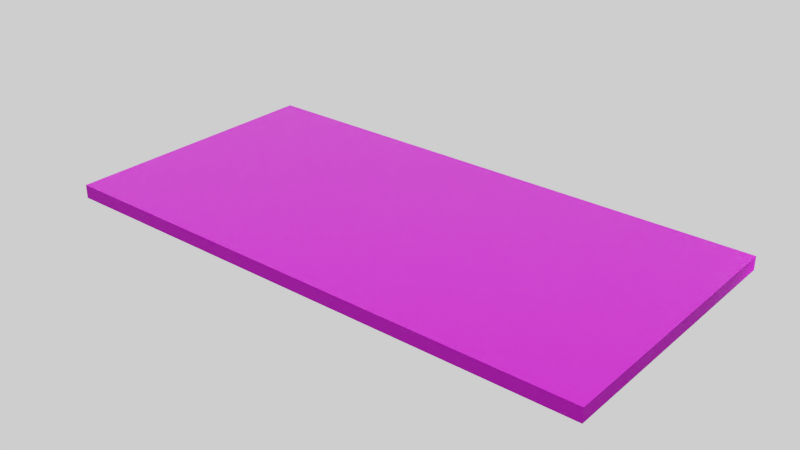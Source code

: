 # Source: untitled.blend  (saved by Blender 2.93.21; exported with 4.5.12 LTS)
import bpy
from mathutils import Matrix  # noqa: F401  (used for matrix-valued properties, if any)

bpy.ops.wm.read_factory_settings(use_empty=True)
scene = bpy.context.scene
scene.name = 'Scene'

# ---- collections
col_collection = bpy.data.collections.new('Collection'); scene.collection.children.link(col_collection)

# ---- images (referenced by path relative to the original .blend; pixels are not part of the script)
import os
ASSET_DIR = os.environ.get("B2B_ASSET_DIR", "")  # directory of the original .blend (textures are referenced by path, not embedded)
HERE = os.path.dirname(os.path.abspath(__file__))  # packed textures are extracted next to this script under _unpacked/

def load_image(name, relpath, width, height, colorspace="sRGB"):
    """Load a texture the original file referenced (path relative to the .blend, or extracted next to this script)."""
    p = next((c for c in (os.path.join(HERE, relpath), os.path.join(ASSET_DIR, relpath)) if relpath and os.path.exists(c)), "")
    if p:
        img = bpy.data.images.load(p, check_existing=True)
        img.name = name
    else:  # same state as the original file: an image datablock whose file is absent (Cycles renders it pink)
        img = bpy.data.images.new(name, width, height)
        img.source = "FILE"
        img.filepath = "//" + (relpath or name)
    img.colorspace_settings.name = colorspace
    return img
img_wood_table_001_nor_gl_4k_jpg = load_image('wood_table_001_nor_gl_4k.jpg', 'wood_table_001_nor_gl_4k.jpg', 1024, 1024, 'Non-Color')
img_wood_table_001_rough_4k_jpg = load_image('wood_table_001_rough_4k.jpg', 'specular.jpg', 1024, 1024, 'Non-Color')
img_wood_table_001_diff_4k_jpg = load_image('wood_table_001_diff_4k.jpg', 'wood_table_001_diff_4k.jpg', 1024, 1024, 'sRGB')

# ---- materials (node trees are filled in below, after node groups)
mat_wood = bpy.data.materials.new('Wood')
mat_wood.use_transparent_shadow = False

# ---- material node trees
mat_wood.use_nodes = True; mat_wood.node_tree.nodes.clear()
_N = mat_wood.node_tree.nodes; _L = mat_wood.node_tree.links
n0 = _N.new('ShaderNodeNormalMap'); n0.name = 'Normal Map'; n0.location = (-275, -306)
n1 = _N.new('ShaderNodeTexImage'); n1.name = 'Image Texture.002'; n1.location = (-624, -367)
n1.image = img_wood_table_001_nor_gl_4k_jpg
n2 = _N.new('ShaderNodeOutputMaterial'); n2.name = 'Material Output'; n2.location = (322, 300)
n3 = _N.new('ShaderNodeTexImage'); n3.name = 'Image Texture.001'; n3.location = (-486, -17)
n3.image = img_wood_table_001_rough_4k_jpg
n4 = _N.new('ShaderNodeTexImage'); n4.name = 'Image Texture'; n4.location = (-463, 321)
n4.image = img_wood_table_001_diff_4k_jpg
n5 = _N.new('ShaderNodeBsdfPrincipled'); n5.name = 'Principled BSDF'; n5.location = (7, 257)
n5.distribution = 'GGX'
n5.subsurface_method = 'BURLEY'
n5.inputs[3].default_value = 1.45
n5.inputs[27].default_value = (0.0, 0.0, 0.0, 1.0)
n5.inputs[28].default_value = 1.0
_L.new(n5.outputs[0], n2.inputs[0])
_L.new(n4.outputs[0], n5.inputs[0])
_L.new(n3.outputs[0], n5.inputs[13])
_L.new(n1.outputs[0], n0.inputs[1])
_L.new(n0.outputs[0], n5.inputs[5])
n2.is_active_output = True

# ---- world
world_world = bpy.data.worlds.new('World'); scene.world = world_world
world_world.use_nodes = True; world_world.node_tree.nodes.clear()
_N = world_world.node_tree.nodes; _L = world_world.node_tree.links
n0 = _N.new('ShaderNodeOutputWorld'); n0.name = 'World Output'; n0.location = (300, 300)
n1 = _N.new('ShaderNodeBackground'); n1.name = 'Background'; n1.location = (10, 300)
n1.inputs[0].default_value = (1.0, 1.0, 1.0, 1.0)
_L.new(n1.outputs[0], n0.inputs[0])
n0.is_active_output = True
world_world.color = (0.05088, 0.05088, 0.05088)
world_world.use_sun_shadow = False
world_world.sun_shadow_jitter_overblur = 0.0

# ---- lights
light_point_003 = bpy.data.lights.new('Point.003', 'POINT')
light_point_003.transmission_factor = 0.0
light_point_003.energy = 105.6
light_point_003.shadow_soft_size = 0.25
light_point_003.shadow_maximum_resolution = 0.006
light_point_003.use_absolute_resolution = True

# ---- meshes
me_cube_001 = bpy.data.meshes.new('Cube.001')
me_cube_001.from_pydata([(-1.0, -1.0, -1.0), (-1.0, -1.0, 1.0), (-1.0, 1.0, -1.0), (-1.0, 1.0, 1.0), (1.0, -1.0, -1.0), (1.0, -1.0, 1.0), (1.0, 1.0, -1.0), (1.0, 1.0, 1.0)], [], [(0, 1, 3, 2), (2, 3, 7, 6), (6, 7, 5, 4), (4, 5, 1, 0), (2, 6, 4, 0), (7, 3, 1, 5)])
_uv = me_cube_001.uv_layers.new(name='UVMap')
_uv.uv.foreach_set('vector', [0.375, 0.0, 0.625, 0.0, 0.625, 0.25, 0.375, 0.25, 0.375, 0.25, 0.625, 0.25, 0.625, 0.5, 0.375, 0.5, 0.375, 0.5, 0.625, 0.5, 0.625, 0.75, 0.375, 0.75, 0.375, 0.75, 0.625, 0.75, 0.625, 1.0, 0.375, 1.0, 0.125, 0.5, 0.375, 0.5, 0.375, 0.75, 0.125, 0.75, 0.625, 0.5, 0.875, 0.5, 0.875, 0.75, 0.625, 0.75])
me_cube_001.materials.append(mat_wood)
me_cube_001.use_remesh_fix_poles = True
me_cube_001.use_remesh_preserve_attributes = False
me_cube_001.update()

# ---- objects
ob_floor = bpy.data.objects.new('Floor', me_cube_001)
ob_point = bpy.data.objects.new('Point', light_point_003)

# ---- transforms, parenting, visibility, modifiers, constraints
ob_floor.location = (0.0, 0.0, 0.0)
ob_floor.scale = (10.0, 5.0, 0.25)
ob_point.location = (11.01, 5.307, 0.4172)

# ---- collection membership
col_collection.objects.link(ob_floor)
col_collection.objects.link(ob_point)

# ---- scene / render settings (as saved in the file)
scene.frame_start = 1; scene.frame_end = 250; scene.frame_set(80)
scene.render.engine = 'BLENDER_EEVEE_NEXT'
scene.cycles.use_denoising = False
scene.cycles.samples = 128
scene.cycles.sampling_pattern = 'TABULATED_SOBOL'
scene.cycles.use_adaptive_sampling = False
scene.cycles.use_light_tree = False
scene.cycles.bake_type = 'DIFFUSE'
scene.eevee.volumetric_start = 0.001
scene.view_settings.view_transform = 'Filmic'
bpy.context.view_layer.update()

# ---- added for rendering (the .blend has no active camera): camera
cam_auto = bpy.data.cameras.new('AutoCamera')
cam_auto.lens = 50.0
cam_auto.sensor_width = 36.0
cam_auto.clip_end = 1000.0
ob_auto_camera = bpy.data.objects.new('AutoCamera', cam_auto)
scene.collection.objects.link(ob_auto_camera)
ob_auto_camera.location = (20.6938, -24.8326, 16.5551)
ob_auto_camera.rotation_euler = (1.09748, -7.21219e-08, 0.694738)
scene.camera = ob_auto_camera
bpy.context.view_layer.update()
